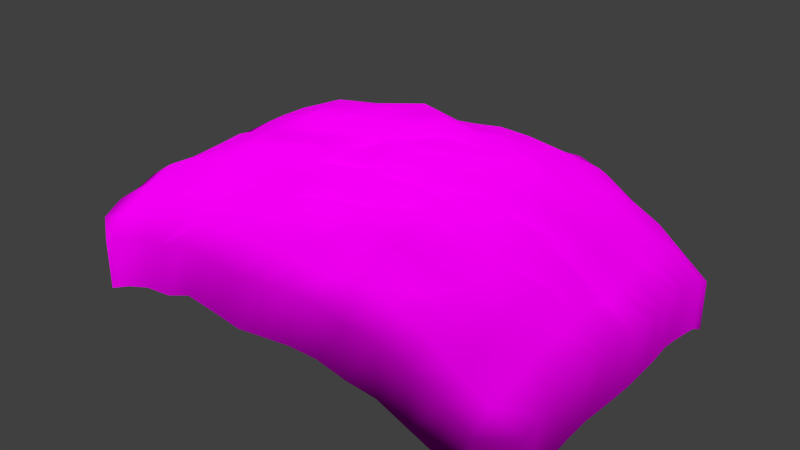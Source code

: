 # Source: decoration_vegetation_pile_coral_3.blend  (saved by Blender 2.70.0; exported with 4.5.12 LTS)
import bpy
from mathutils import Matrix  # noqa: F401  (used for matrix-valued properties, if any)

bpy.ops.wm.read_factory_settings(use_empty=True)
scene = bpy.context.scene
scene.name = 'Scene'

# ---- collections
col_collection_1 = bpy.data.collections.new('Collection 1'); scene.collection.children.link(col_collection_1)

# ---- images (referenced by path relative to the original .blend; pixels are not part of the script)
import os
ASSET_DIR = os.environ.get("B2B_ASSET_DIR", "")  # directory of the original .blend (textures are referenced by path, not embedded)
HERE = os.path.dirname(os.path.abspath(__file__))  # packed textures are extracted next to this script under _unpacked/

def load_image(name, relpath, width, height, colorspace="sRGB"):
    """Load a texture the original file referenced (path relative to the .blend, or extracted next to this script)."""
    p = next((c for c in (os.path.join(HERE, relpath), os.path.join(ASSET_DIR, relpath)) if relpath and os.path.exists(c)), "")
    if p:
        img = bpy.data.images.load(p, check_existing=True)
        img.name = name
    else:  # same state as the original file: an image datablock whose file is absent (Cycles renders it pink)
        img = bpy.data.images.new(name, width, height)
        img.source = "FILE"
        img.filepath = "//" + (relpath or name)
    img.colorspace_settings.name = colorspace
    return img
img_decoration_vegetation_coral_3_normal_jpg = load_image('decoration_vegetation_coral_3_normal.JPG', 'Texturen/decoration_vegetation_coral_3_normal.JPG', 1024, 1024, 'sRGB')
img_decoration_vegetation_coral_3_diffuse_jpg = load_image('decoration_vegetation_coral_3_diffuse.JPG', 'Texturen/decoration_vegetation_coral_3_diffuse.JPG', 1024, 1024, 'sRGB')

# ---- materials (node trees are filled in below, after node groups)
mat_decoration_vegetation_pile_coral_3_coral_3 = bpy.data.materials.new('decoration_vegetation_pile_coral_3_coral_3')
mat_decoration_vegetation_pile_coral_3_coral_3.alpha_threshold = 0.0
mat_decoration_vegetation_pile_coral_3_coral_3.roughness = 0.5
mat_decoration_vegetation_pile_coral_3_coral_3.line_color = (0.0, 0.0, 0.0, 1.0)

# ---- material node trees
mat_decoration_vegetation_pile_coral_3_coral_3.use_nodes = True; mat_decoration_vegetation_pile_coral_3_coral_3.node_tree.nodes.clear()
_N = mat_decoration_vegetation_pile_coral_3_coral_3.node_tree.nodes; _L = mat_decoration_vegetation_pile_coral_3_coral_3.node_tree.links
n0 = _N.new('ShaderNodeOutputMaterial'); n0.name = 'Material Output'; n0.location = (300, 300)
n1 = _N.new('ShaderNodeBsdfDiffuse'); n1.name = 'Diffuse BSDF'; n1.location = (10, 300)
n2 = _N.new('ShaderNodeNormalMap'); n2.name = 'Normal Map'; n2.location = (-213, 132)
n3 = _N.new('ShaderNodeTexCoord'); n3.name = 'Texture Coordinate'; n3.location = (-776, 299)
n4 = _N.new('ShaderNodeTexImage'); n4.name = 'Image Texture.001'; n4.location = (-475, 135)
n4.width = 140
n4.image = img_decoration_vegetation_coral_3_normal_jpg
n5 = _N.new('ShaderNodeTexImage'); n5.name = 'Image Texture'; n5.location = (-473, 354)
n5.width = 140
n5.image = img_decoration_vegetation_coral_3_diffuse_jpg
_L.new(n1.outputs[0], n0.inputs[0])
_L.new(n3.outputs[2], n5.inputs[0])
_L.new(n3.outputs[2], n4.inputs[0])
_L.new(n5.outputs[0], n1.inputs[0])
_L.new(n4.outputs[0], n2.inputs[1])
_L.new(n2.outputs[0], n1.inputs[2])
n0.is_active_output = True

# ---- world
world_world = bpy.data.worlds.new('World'); scene.world = world_world
world_world.color = (0.05088, 0.05088, 0.05088)
world_world.use_sun_shadow = False
world_world.sun_shadow_jitter_overblur = 0.0
world_world.cycles.sampling_method = 'MANUAL'
world_world.cycles.sample_map_resolution = 256

# ---- meshes
me_plane = bpy.data.meshes.new('Plane')
me_plane.from_pydata([(-3.778, -3.106, -0.3219), (4.303, -2.663, -0.697), (-4.322, 2.703, -0.1023), (3.79, 3.051, -0.6591), (-4.368, 0.0, 0.1635), (3.236e-08, -3.167, 0.2815), (4.402, 0.0, -0.3311), (3.236e-08, 3.173, 0.3463), (3.236e-08, 0.0, 1.434), (-4.352, -1.564, 0.1936), (2.218, -3.157, 0.1844), (4.347, 1.528, -0.3222), (-2.188, 3.162, 0.2538), (-4.342, 1.558, 0.2017), (-2.181, -3.154, 0.1598), (4.345, -1.535, -0.3862), (2.221, 3.157, 0.2135), (3.236e-08, 1.622, 1.295), (3.236e-08, -1.607, 1.067), (-2.243, 0.0, 1.233), (2.312, 0.0, 1.145), (2.272, 1.607, 1.038), (-2.219, 1.611, 1.101), (-2.224, -1.608, 1.096), (2.283, -1.606, 1.052), (-4.334, -2.335, -0.005848), (3.294, -3.107, -0.3171), (4.321, 2.275, -0.4781), (-3.26, 3.123, -0.06315), (-4.32, 2.32, -0.003522), (-3.259, -3.13, -0.08324), (4.316, -2.287, -0.5623), (3.292, 3.093, -0.3099), (3.236e-08, 2.417, 0.9596), (3.236e-08, -2.408, 0.8654), (-3.325, 0.0, 0.6666), (1.133, 0.0, 1.522), (-4.364, -0.7829, 0.2079), (1.1, -3.176, 0.3705), (4.375, 0.7724, -0.327), (-1.091, 3.172, 0.3394), (-4.372, 0.7827, 0.2794), (-1.09, -3.168, 0.2928), (4.381, -0.7748, -0.3282), (1.095, 3.162, 0.2556), (3.236e-08, 0.8039, 1.564), (3.236e-08, -0.7987, 1.3), (-1.108, 0.0, 1.339), (3.393, 0.0, 0.3462), (2.258, 2.406, 0.8478), (2.309, 0.7992, 1.224), (1.116, 1.618, 1.23), (3.406, 1.581, 0.5943), (-2.201, 2.401, 0.7987), (-2.242, 0.8004, 1.299), (-3.305, 1.588, 0.7141), (-1.102, 1.62, 1.256), (-2.243, -0.7982, 1.3), (-2.209, -2.403, 0.8163), (-3.319, -1.591, 0.7427), (-1.102, -1.612, 1.193), (2.291, -0.7955, 1.056), (2.236, -2.388, 0.6214), (1.119, -1.615, 1.251), (3.379, -1.575, 0.4182), (3.334, 2.343, 0.2237), (-1.098, 2.42, 0.989), (-1.109, -0.8002, 1.452), (3.391, -0.786, 0.4104), (1.107, 2.412, 0.9092), (1.125, 0.8014, 1.381), (3.413, 0.7872, 0.5283), (-3.298, 2.379, 0.5811), (-3.332, 0.7922, 0.807), (-1.107, 0.8014, 1.354), (-3.326, -0.7909, 0.7383), (-3.292, -2.374, 0.46), (-1.096, -2.406, 0.8416), (1.123, -0.7988, 1.283), (1.105, -2.401, 0.7854), (3.326, -2.345, 0.1161), (-4.316, -2.711, -0.2038), (3.787, -3.07, -0.6852), (4.29, 2.641, -0.676), (-3.784, 3.099, -0.2657), (3.236e-08, 2.789, 0.6411), (3.236e-08, -2.791, 0.6323), (-3.863, 0.0, 0.4863), (0.5533, 0.0, 1.349), (-4.374, -0.3918, 0.2185), (0.5462, -3.175, 0.3605), (4.403, 0.3893, -0.303), (-0.544, 3.165, 0.2813), (-4.376, 0.3916, 0.241), (-0.5435, -3.159, 0.2007), (4.394, -0.3895, -0.3333), (0.545, 3.163, 0.2636), (3.236e-08, 0.3966, 1.401), (3.236e-08, -0.396, 1.596), (-0.5485, 0.0, 1.362), (3.898, 0.0, -0.03942), (2.235, 2.782, 0.5796), (2.31, 0.3957, 1.157), (0.5503, 1.617, 1.213), (2.843, 1.595, 0.8272), (-2.199, 2.792, 0.6635), (-2.246, 0.3962, 1.292), (-3.836, 1.576, 0.5045), (-1.663, 1.618, 1.236), (-2.241, -0.3954, 1.21), (-2.195, -2.783, 0.5524), (-3.85, -1.58, 0.5257), (-1.66, -1.609, 1.106), (2.307, -0.3952, 1.129), (2.237, -2.781, 0.5317), (0.55, -1.609, 1.119), (2.839, -1.591, 0.7389), (-4.334, -1.947, 0.06082), (2.758, -3.131, -0.07324), (4.325, 1.9, -0.4052), (-2.726, 3.143, 0.09895), (-4.335, 1.943, 0.1485), (-2.727, -3.148, 0.09888), (4.323, -1.911, -0.4773), (2.762, 3.126, -0.03957), (3.236e-08, 2.025, 1.164), (3.236e-08, -2.014, 1.057), (-2.797, 0.0, 1.01), (1.718, 0.0, 1.282), (-4.351, -1.172, 0.1711), (1.653, -3.162, 0.2392), (4.384, 1.155, -0.2384), (-1.636, 3.159, 0.2349), (-4.366, 1.174, 0.3097), (-1.643, -3.176, 0.3714), (4.373, -1.157, -0.3114), (1.649, 3.156, 0.2064), (3.236e-08, 1.216, 1.513), (3.236e-08, -1.209, 1.424), (-1.671, 0.0, 1.223), (2.859, 0.0, 0.714), (2.259, 2.007, 0.9298), (2.285, 1.203, 1.097), (1.697, 1.617, 1.221), (3.889, 1.553, 0.1242), (-2.212, 2.012, 1.001), (-2.222, 1.203, 1.101), (-2.781, 1.608, 1.054), (-0.5467, 1.615, 1.178), (-2.233, -1.204, 1.212), (-2.211, -2.004, 0.9056), (-2.773, -1.599, 0.91), (-0.5475, -1.614, 1.248), (2.278, -1.198, 1.0), (2.262, -2.003, 0.8774), (1.708, -1.617, 1.305), (3.865, -1.553, -0.02773), (3.309, 2.717, 0.02113), (3.359, 1.963, 0.3909), (2.803, 2.375, 0.5411), (3.843, 2.309, -0.111), (-1.094, 2.799, 0.7241), (-1.103, 2.032, 1.257), (-1.654, 2.417, 0.9641), (-0.5456, 2.413, 0.9191), (-1.109, -0.396, 1.414), (-1.108, -1.211, 1.484), (-1.67, -0.7986, 1.266), (-0.5483, -0.7992, 1.387), (3.45, -0.3933, 0.605), (3.409, -1.183, 0.5245), (2.869, -0.7922, 0.8414), (3.92, -0.7814, 0.1045), (1.104, 2.801, 0.7422), (1.117, 2.029, 1.226), (0.5483, 2.414, 0.9262), (1.68, 2.414, 0.9331), (1.128, 1.215, 1.501), (1.131, 0.3965, 1.465), (0.5515, 0.7995, 1.234), (1.721, 0.8017, 1.434), (3.397, 1.182, 0.5222), (3.42, 0.3928, 0.4862), (2.891, 0.795, 0.989), (3.93, 0.7808, 0.1694), (-3.274, 2.75, 0.2998), (-3.295, 1.982, 0.6215), (-3.813, 2.349, 0.2834), (-2.741, 2.382, 0.6081), (-3.332, 1.194, 0.8708), (-3.348, 0.3944, 0.8612), (-3.846, 0.7862, 0.472), (-2.794, 0.7966, 1.07), (-1.107, 1.214, 1.426), (-1.11, 0.3967, 1.473), (-1.673, 0.8008, 1.341), (-0.5483, 0.8014, 1.368), (-3.348, -0.3942, 0.8519), (-3.323, -1.191, 0.766), (-3.854, -0.7873, 0.4985), (-2.784, -0.794, 0.9521), (-3.287, -1.977, 0.4936), (-3.264, -2.747, 0.1675), (-3.808, -2.35, 0.1773), (-2.754, -2.389, 0.643), (-1.1, -2.015, 1.064), (-1.094, -2.791, 0.6296), (-1.65, -2.403, 0.8077), (-0.5456, -2.404, 0.819), (1.131, -0.3962, 1.489), (1.127, -1.21, 1.438), (0.5531, -0.8008, 1.478), (1.707, -0.7976, 1.217), (1.118, -2.023, 1.191), (1.101, -2.789, 0.6138), (0.5487, -2.411, 0.898), (1.681, -2.408, 0.8687), (3.373, -1.968, 0.3712), (3.305, -2.725, -0.06205), (2.821, -2.382, 0.5563), (3.837, -2.318, -0.2081), (3.807, 2.676, -0.3341), (-0.5449, 2.794, 0.68), (-0.5482, -0.3956, 1.273), (3.939, -0.3915, 0.1249), (1.674, 2.803, 0.7626), (1.71, 1.21, 1.343), (3.887, 1.165, 0.08186), (-2.737, 2.768, 0.462), (-2.78, 1.199, 1.001), (-0.5483, 1.214, 1.442), (-2.794, -0.3948, 0.9926), (-2.754, -1.992, 0.712), (-0.5467, -2.016, 1.092), (1.709, -0.3955, 1.194), (1.691, -2.014, 1.055), (3.856, -1.938, -0.08008), (2.768, 2.745, 0.2597), (2.834, 1.993, 0.7671), (3.879, 1.938, 0.07879), (-1.647, 2.799, 0.7258), (-1.659, 2.022, 1.129), (-0.5464, 2.021, 1.111), (-1.672, -0.3958, 1.254), (-1.671, -1.208, 1.354), (-0.5479, -1.207, 1.365), (2.887, -0.3943, 0.8876), (2.851, -1.191, 0.7872), (3.88, -1.168, 0.01044), (0.5476, 2.803, 0.7637), (0.5505, 2.031, 1.242), (1.693, 2.024, 1.151), (0.5525, 1.213, 1.421), (0.554, 0.3965, 1.569), (1.723, 0.3962, 1.375), (2.864, 1.195, 0.8967), (2.889, 0.3946, 0.903), (3.914, 0.3906, 0.04526), (-3.793, 2.722, 0.05725), (-3.825, 1.966, 0.4243), (-2.765, 2.003, 0.8892), (-3.856, 1.184, 0.5999), (-3.853, 0.3926, 0.4503), (-2.799, 0.3953, 1.054), (-1.669, 1.21, 1.324), (-1.676, 0.3962, 1.341), (-0.549, 0.3966, 1.526), (-3.867, -0.393, 0.5278), (-3.83, -1.179, 0.3887), (-2.785, -1.198, 1.007), (-3.829, -1.968, 0.3686), (-3.796, -2.731, 0.003159), (-2.739, -2.771, 0.4178), (-1.653, -2.007, 0.9384), (-1.644, -2.788, 0.6008), (-0.5451, -2.793, 0.6602), (0.5538, -0.3962, 1.564), (0.553, -1.212, 1.517), (1.712, -1.207, 1.329), (0.5498, -2.016, 1.085), (0.547, -2.792, 0.6399), (1.677, -2.799, 0.7244), (2.833, -1.99, 0.6867), (2.796, -2.762, 0.3336), (3.813, -2.694, -0.3857), (-3.778, -3.106, -1.235), (4.303, -2.663, -1.611), (-4.322, 2.703, -1.016), (3.79, 3.051, -1.573), (-4.368, 0.0, -0.75), (3.236e-08, -3.167, -0.632), (4.402, 0.0, -1.245), (3.236e-08, 3.173, -0.5672), (-4.352, -1.564, -0.7199), (2.218, -3.157, -0.7291), (4.347, 1.528, -1.236), (-2.188, 3.162, -0.6597), (-4.342, 1.558, -0.7118), (-2.181, -3.154, -0.7537), (4.345, -1.535, -1.3), (2.221, 3.157, -0.6999), (-4.334, -2.335, -0.9193), (3.294, -3.107, -1.231), (4.321, 2.275, -1.392), (-3.26, 3.123, -0.9766), (-4.32, 2.32, -0.917), (-3.259, -3.13, -0.9967), (4.316, -2.287, -1.476), (3.292, 3.093, -1.223), (-4.364, -0.7829, -0.7056), (1.1, -3.176, -0.543), (4.375, 0.7724, -1.24), (-1.091, 3.172, -0.574), (-4.372, 0.7827, -0.6341), (-1.09, -3.168, -0.6207), (4.381, -0.7748, -1.242), (1.095, 3.162, -0.6579), (-4.316, -2.711, -1.117), (3.787, -3.07, -1.599), (4.29, 2.641, -1.589), (-3.784, 3.099, -1.179), (-4.374, -0.3918, -0.6949), (0.5462, -3.175, -0.553), (4.403, 0.3893, -1.217), (-0.544, 3.165, -0.6322), (-4.376, 0.3916, -0.6725), (-0.5435, -3.159, -0.7127), (4.394, -0.3895, -1.247), (0.545, 3.163, -0.6498), (-4.334, -1.947, -0.8527), (2.758, -3.131, -0.9867), (4.325, 1.9, -1.319), (-2.726, 3.143, -0.8145), (-4.335, 1.943, -0.765), (-2.727, -3.148, -0.8146), (4.323, -1.911, -1.391), (2.762, 3.126, -0.9531), (-4.351, -1.172, -0.7423), (1.653, -3.162, -0.6743), (4.384, 1.155, -1.152), (-1.636, 3.159, -0.6785), (-4.366, 1.174, -0.6038), (-1.643, -3.176, -0.542), (4.373, -1.157, -1.225), (1.649, 3.156, -0.7071)], [], [(29, 187, 258, 2), (222, 85, 7, 92), (223, 98, 8, 99), (224, 95, 6, 100), (225, 101, 16, 136), (226, 142, 21, 143), (227, 131, 11, 144), (228, 105, 12, 120), (229, 146, 22, 147), (230, 137, 17, 148), (231, 109, 19, 127), (232, 150, 23, 151), (233, 126, 18, 152), (234, 113, 20, 128), (235, 154, 24, 155), (236, 123, 15, 156), (237, 157, 32, 124), (238, 158, 65, 159), (239, 119, 27, 160), (240, 161, 40, 132), (241, 162, 66, 163), (242, 125, 33, 164), (243, 165, 47, 139), (244, 166, 67, 167), (245, 138, 46, 168), (246, 169, 48, 140), (247, 170, 68, 171), (248, 135, 43, 172), (249, 173, 44, 96), (250, 174, 69, 175), (251, 141, 49, 176), (252, 177, 51, 103), (253, 178, 70, 179), (254, 102, 50, 180), (255, 181, 52, 104), (256, 182, 71, 183), (257, 91, 39, 184), (258, 185, 28, 84), (259, 186, 72, 187), (260, 145, 53, 188), (261, 189, 55, 107), (262, 190, 73, 191), (263, 106, 54, 192), (264, 193, 56, 108), (265, 194, 74, 195), (266, 97, 45, 196), (267, 197, 35, 87), (268, 198, 75, 199), (269, 149, 57, 200), (270, 201, 59, 111), (271, 202, 76, 203), (272, 110, 58, 204), (273, 205, 60, 112), (274, 206, 77, 207), (275, 86, 34, 208), (276, 209, 36, 88), (277, 210, 78, 211), (278, 153, 61, 212), (279, 213, 63, 115), (280, 214, 79, 215), (281, 114, 62, 216), (282, 217, 64, 116), (283, 218, 80, 219), (157, 221, 3, 32), (2, 258, 84), (65, 160, 221, 157), (160, 27, 83, 221), (161, 222, 92, 40), (66, 164, 222, 161), (164, 33, 85, 222), (165, 223, 99, 47), (67, 168, 223, 165), (168, 46, 98, 223), (169, 224, 100, 48), (68, 172, 224, 169), (172, 43, 95, 224), (173, 225, 136, 44), (69, 176, 225, 173), (176, 49, 101, 225), (177, 226, 143, 51), (70, 180, 226, 177), (180, 50, 142, 226), (181, 227, 144, 52), (71, 184, 227, 181), (184, 39, 131, 227), (185, 228, 120, 28), (72, 188, 228, 185), (188, 53, 105, 228), (189, 229, 147, 55), (73, 192, 229, 189), (192, 54, 146, 229), (193, 230, 148, 56), (74, 196, 230, 193), (196, 45, 137, 230), (197, 231, 127, 35), (75, 200, 231, 197), (200, 57, 109, 231), (201, 232, 151, 59), (76, 204, 232, 201), (204, 58, 150, 232), (205, 233, 152, 60), (77, 208, 233, 205), (208, 34, 126, 233), (209, 234, 128, 36), (78, 212, 234, 209), (212, 61, 113, 234), (213, 235, 155, 63), (79, 216, 235, 213), (216, 62, 154, 235), (217, 236, 156, 64), (80, 220, 236, 217), (220, 31, 123, 236), (101, 237, 124, 16), (49, 159, 237, 101), (159, 65, 157, 237), (141, 238, 159, 49), (21, 104, 238, 141), (104, 52, 158, 238), (158, 239, 160, 65), (52, 144, 239, 158), (144, 11, 119, 239), (105, 240, 132, 12), (53, 163, 240, 105), (163, 66, 161, 240), (145, 241, 163, 53), (22, 108, 241, 145), (108, 56, 162, 241), (162, 242, 164, 66), (56, 148, 242, 162), (148, 17, 125, 242), (109, 243, 139, 19), (57, 167, 243, 109), (167, 67, 165, 243), (149, 244, 167, 57), (23, 112, 244, 149), (112, 60, 166, 244), (166, 245, 168, 67), (60, 152, 245, 166), (152, 18, 138, 245), (113, 246, 140, 20), (61, 171, 246, 113), (171, 68, 169, 246), (153, 247, 171, 61), (24, 116, 247, 153), (116, 64, 170, 247), (170, 248, 172, 68), (64, 156, 248, 170), (156, 15, 135, 248), (85, 249, 96, 7), (33, 175, 249, 85), (175, 69, 173, 249), (125, 250, 175, 33), (17, 103, 250, 125), (103, 51, 174, 250), (174, 251, 176, 69), (51, 143, 251, 174), (143, 21, 141, 251), (137, 252, 103, 17), (45, 179, 252, 137), (179, 70, 177, 252), (97, 253, 179, 45), (8, 88, 253, 97), (88, 36, 178, 253), (178, 254, 180, 70), (36, 128, 254, 178), (128, 20, 102, 254), (142, 255, 104, 21), (50, 183, 255, 142), (183, 71, 181, 255), (102, 256, 183, 50), (20, 140, 256, 102), (140, 48, 182, 256), (182, 257, 184, 71), (48, 100, 257, 182), (100, 6, 91, 257), (0, 30, 202, 271), (0, 271, 81), (187, 72, 185, 258), (121, 259, 187, 29), (13, 107, 259, 121), (107, 55, 186, 259), (186, 260, 188, 72), (55, 147, 260, 186), (147, 22, 145, 260), (133, 261, 107, 13), (41, 191, 261, 133), (191, 73, 189, 261), (93, 262, 191, 41), (4, 87, 262, 93), (87, 35, 190, 262), (190, 263, 192, 73), (35, 127, 263, 190), (127, 19, 106, 263), (146, 264, 108, 22), (54, 195, 264, 146), (195, 74, 193, 264), (106, 265, 195, 54), (19, 139, 265, 106), (139, 47, 194, 265), (194, 266, 196, 74), (47, 99, 266, 194), (99, 8, 97, 266), (89, 267, 87, 4), (37, 199, 267, 89), (199, 75, 197, 267), (129, 268, 199, 37), (9, 111, 268, 129), (111, 59, 198, 268), (198, 269, 200, 75), (59, 151, 269, 198), (151, 23, 149, 269), (117, 270, 111, 9), (25, 203, 270, 117), (203, 76, 201, 270), (81, 271, 203, 25), (202, 272, 204, 76), (30, 122, 272, 202), (122, 14, 110, 272), (150, 273, 112, 23), (58, 207, 273, 150), (207, 77, 205, 273), (110, 274, 207, 58), (14, 134, 274, 110), (134, 42, 206, 274), (206, 275, 208, 77), (42, 94, 275, 206), (94, 5, 86, 275), (98, 276, 88, 8), (46, 211, 276, 98), (211, 78, 209, 276), (138, 277, 211, 46), (18, 115, 277, 138), (115, 63, 210, 277), (210, 278, 212, 78), (63, 155, 278, 210), (155, 24, 153, 278), (126, 279, 115, 18), (34, 215, 279, 126), (215, 79, 213, 279), (86, 280, 215, 34), (5, 90, 280, 86), (90, 38, 214, 280), (214, 281, 216, 79), (38, 130, 281, 214), (130, 10, 114, 281), (154, 282, 116, 24), (62, 219, 282, 154), (219, 80, 217, 282), (114, 283, 219, 62), (10, 118, 283, 114), (118, 26, 218, 283), (218, 284, 220, 80), (26, 82, 284, 218), (221, 83, 3), (284, 1, 31, 220), (82, 1, 284), (16, 124, 336, 300), (40, 92, 324, 312), (129, 37, 309, 337), (117, 9, 293, 329), (122, 30, 306, 334), (6, 95, 327, 291), (12, 132, 340, 296), (81, 25, 301, 317), (93, 41, 313, 325), (130, 38, 310, 338), (118, 10, 294, 330), (123, 31, 307, 335), (0, 81, 317, 285), (7, 96, 328, 292), (133, 13, 297, 341), (82, 26, 302, 318), (94, 42, 314, 326), (131, 39, 311, 339), (89, 4, 289, 321), (124, 32, 308, 336), (1, 82, 318, 286), (119, 11, 295, 331), (134, 14, 298, 342), (83, 27, 303, 319), (25, 117, 329, 301), (90, 5, 290, 322), (95, 43, 315, 327), (132, 40, 312, 340), (29, 2, 287, 305), (3, 83, 319, 288), (120, 12, 296, 332), (135, 15, 299, 343), (26, 118, 330, 302), (84, 28, 304, 320), (41, 133, 341, 313), (91, 6, 291, 323), (96, 44, 316, 328), (2, 84, 320, 287), (13, 121, 333, 297), (37, 89, 321, 309), (136, 16, 300, 344), (27, 119, 331, 303), (42, 134, 342, 314), (92, 7, 292, 324), (9, 129, 337, 293), (30, 0, 285, 306), (38, 90, 322, 310), (14, 122, 334, 298), (32, 3, 288, 308), (28, 120, 332, 304), (43, 135, 343, 315), (4, 93, 325, 289), (10, 130, 338, 294), (15, 123, 335, 299), (39, 91, 323, 311), (31, 1, 286, 307), (121, 29, 305, 333), (44, 136, 344, 316), (5, 94, 326, 290), (11, 131, 339, 295)])
me_plane.polygons.foreach_set('use_smooth', [True] * 316)
_uv = me_plane.uv_layers.new(name='UVMap')
_uv.uv.foreach_set('vector', [0.1004, 0.6224, 0.149, 0.6218, 0.1428, 0.6573, 0.1011, 0.6539, 0.4411, 0.678, 0.4924, 0.6811, 0.492, 0.7267, 0.4389, 0.7309, 0.448, 0.3807, 0.4971, 0.3838, 0.4929, 0.4167, 0.4467, 0.4142, 0.8505, 0.386, 0.9096, 0.3869, 0.91, 0.4237, 0.857, 0.4231, 0.6418, 0.6633, 0.6919, 0.6637, 0.7018, 0.7081, 0.6509, 0.722, 0.6327, 0.521, 0.6844, 0.5228, 0.6841, 0.5566, 0.6338, 0.5563, 0.8453, 0.5276, 0.896, 0.529, 0.8966, 0.5632, 0.8403, 0.5606, 0.2403, 0.663, 0.2912, 0.6635, 0.2817, 0.7118, 0.23, 0.7097, 0.2527, 0.5182, 0.3, 0.5195, 0.3, 0.5539, 0.2533, 0.552, 0.4465, 0.5203, 0.4932, 0.5203, 0.4927, 0.5588, 0.445, 0.5612, 0.2504, 0.3799, 0.3018, 0.3806, 0.3018, 0.4148, 0.2497, 0.4145, 0.2494, 0.2376, 0.2996, 0.2378, 0.3022, 0.2759, 0.2525, 0.2754, 0.4475, 0.2355, 0.496, 0.2338, 0.4956, 0.2682, 0.4474, 0.274, 0.6384, 0.3854, 0.689, 0.3868, 0.6888, 0.4206, 0.6369, 0.4194, 0.6404, 0.2456, 0.6914, 0.2478, 0.6874, 0.2838, 0.6365, 0.2841, 0.8524, 0.2477, 0.9074, 0.2463, 0.9058, 0.2814, 0.852, 0.2821, 0.7459, 0.6671, 0.7976, 0.6649, 0.8101, 0.7079, 0.7554, 0.7098, 0.7348, 0.5904, 0.7886, 0.5932, 0.7921, 0.6284, 0.7394, 0.6274, 0.8397, 0.5935, 0.8967, 0.5975, 0.8955, 0.6308, 0.8444, 0.6286, 0.3403, 0.6674, 0.3902, 0.6725, 0.3861, 0.7224, 0.3329, 0.7242, 0.3473, 0.5908, 0.3951, 0.591, 0.393, 0.6312, 0.3444, 0.6277, 0.444, 0.5969, 0.493, 0.5963, 0.4928, 0.6359, 0.4428, 0.6364, 0.3506, 0.3808, 0.3998, 0.3801, 0.3991, 0.4141, 0.3504, 0.414, 0.353, 0.3121, 0.3996, 0.3132, 0.3998, 0.3462, 0.3511, 0.3467, 0.4471, 0.3108, 0.4943, 0.3126, 0.4917, 0.3476, 0.4467, 0.3456, 0.742, 0.3862, 0.7928, 0.3856, 0.8018, 0.4233, 0.7478, 0.4218, 0.7414, 0.3178, 0.7925, 0.3171, 0.7988, 0.3504, 0.742, 0.3522, 0.8522, 0.3166, 0.9044, 0.316, 0.9079, 0.351, 0.8506, 0.3516, 0.5431, 0.6734, 0.5928, 0.6709, 0.5985, 0.7265, 0.5453, 0.7313, 0.5409, 0.594, 0.5872, 0.5927, 0.5897, 0.6339, 0.5416, 0.6362, 0.6348, 0.5903, 0.6851, 0.5911, 0.687, 0.6249, 0.6382, 0.6276, 0.5392, 0.5229, 0.5849, 0.5209, 0.586, 0.5588, 0.5395, 0.5601, 0.5384, 0.453, 0.5848, 0.4533, 0.5846, 0.4873, 0.5412, 0.4895, 0.6346, 0.4533, 0.687, 0.4541, 0.6837, 0.488, 0.6329, 0.4868, 0.7351, 0.5232, 0.7895, 0.5248, 0.784, 0.5577, 0.7345, 0.557, 0.7395, 0.4569, 0.7958, 0.4582, 0.7921, 0.4916, 0.7345, 0.4897, 0.8532, 0.4584, 0.907, 0.4596, 0.9058, 0.4952, 0.8459, 0.4932, 0.1428, 0.6573, 0.1911, 0.6598, 0.1787, 0.7043, 0.1296, 0.6976, 0.1523, 0.5872, 0.2006, 0.5884, 0.1981, 0.6216, 0.149, 0.6218, 0.2504, 0.5872, 0.2982, 0.5895, 0.2944, 0.6274, 0.2444, 0.6266, 0.1547, 0.5188, 0.205, 0.5183, 0.2018, 0.5542, 0.1533, 0.5536, 0.1469, 0.4486, 0.2026, 0.45, 0.202, 0.4838, 0.1491, 0.4832, 0.2515, 0.4491, 0.3027, 0.449, 0.3034, 0.4826, 0.253, 0.4834, 0.3505, 0.5186, 0.3992, 0.5194, 0.3975, 0.5567, 0.3492, 0.5545, 0.3513, 0.4489, 0.4002, 0.4491, 0.3991, 0.4843, 0.3511, 0.4835, 0.4456, 0.4494, 0.4917, 0.45, 0.4942, 0.4865, 0.4461, 0.4848, 0.1493, 0.378, 0.2022, 0.3789, 0.1956, 0.4144, 0.1468, 0.4134, 0.1488, 0.3082, 0.2028, 0.3096, 0.2006, 0.344, 0.1502, 0.3431, 0.2535, 0.3108, 0.3039, 0.3118, 0.3042, 0.3465, 0.2507, 0.3454, 0.1537, 0.238, 0.2005, 0.2368, 0.204, 0.2752, 0.1561, 0.2733, 0.1451, 0.1676, 0.1922, 0.1632, 0.1994, 0.2033, 0.1498, 0.2023, 0.2435, 0.1638, 0.2937, 0.1617, 0.2976, 0.2025, 0.2482, 0.2025, 0.3486, 0.2349, 0.3984, 0.2359, 0.399, 0.2725, 0.3505, 0.2724, 0.3436, 0.1587, 0.3944, 0.155, 0.3965, 0.1956, 0.3465, 0.1978, 0.4462, 0.1537, 0.4979, 0.1531, 0.4967, 0.1948, 0.4468, 0.1928, 0.5384, 0.3853, 0.5851, 0.3876, 0.5839, 0.4201, 0.536, 0.4195, 0.5408, 0.3161, 0.5877, 0.3159, 0.59, 0.3516, 0.5397, 0.3504, 0.6362, 0.3168, 0.6897, 0.3182, 0.6894, 0.3523, 0.6383, 0.3515, 0.5439, 0.2367, 0.5915, 0.2447, 0.5888, 0.2784, 0.5405, 0.271, 0.5491, 0.1566, 0.6002, 0.1608, 0.5957, 0.1985, 0.546, 0.1984, 0.6499, 0.1734, 0.7007, 0.1742, 0.6969, 0.2091, 0.6451, 0.2085, 0.7424, 0.2494, 0.7952, 0.2496, 0.7948, 0.2832, 0.7413, 0.2835, 0.7523, 0.1773, 0.8089, 0.1748, 0.8034, 0.2113, 0.7462, 0.2145, 0.7976, 0.6649, 0.8507, 0.6652, 0.8645, 0.7061, 0.8101, 0.7079, 0.1011, 0.6539, 0.1428, 0.6573, 0.1296, 0.6976, 0.7921, 0.6284, 0.8444, 0.6286, 0.8507, 0.6652, 0.7976, 0.6649, 0.8444, 0.6286, 0.8955, 0.6308, 0.9002, 0.6652, 0.8507, 0.6652, 0.3902, 0.6725, 0.4411, 0.678, 0.4389, 0.7309, 0.3861, 0.7224, 0.393, 0.6312, 0.4428, 0.6364, 0.4411, 0.678, 0.3902, 0.6725, 0.4428, 0.6364, 0.4928, 0.6359, 0.4924, 0.6811, 0.4411, 0.678, 0.3998, 0.3801, 0.448, 0.3807, 0.4467, 0.4142, 0.3991, 0.4141, 0.3998, 0.3462, 0.4467, 0.3456, 0.448, 0.3807, 0.3998, 0.3801, 0.4467, 0.3456, 0.4917, 0.3476, 0.4971, 0.3838, 0.448, 0.3807, 0.7928, 0.3856, 0.8505, 0.386, 0.857, 0.4231, 0.8018, 0.4233, 0.7988, 0.3504, 0.8506, 0.3516, 0.8505, 0.386, 0.7928, 0.3856, 0.8506, 0.3516, 0.9079, 0.351, 0.9096, 0.3869, 0.8505, 0.386, 0.5928, 0.6709, 0.6418, 0.6633, 0.6509, 0.722, 0.5985, 0.7265, 0.5897, 0.6339, 0.6382, 0.6276, 0.6418, 0.6633, 0.5928, 0.6709, 0.6382, 0.6276, 0.687, 0.6249, 0.6919, 0.6637, 0.6418, 0.6633, 0.5849, 0.5209, 0.6327, 0.521, 0.6338, 0.5563, 0.586, 0.5588, 0.5846, 0.4873, 0.6329, 0.4868, 0.6327, 0.521, 0.5849, 0.5209, 0.6329, 0.4868, 0.6837, 0.488, 0.6844, 0.5228, 0.6327, 0.521, 0.7895, 0.5248, 0.8453, 0.5276, 0.8403, 0.5606, 0.784, 0.5577, 0.7921, 0.4916, 0.8459, 0.4932, 0.8453, 0.5276, 0.7895, 0.5248, 0.8459, 0.4932, 0.9058, 0.4952, 0.896, 0.529, 0.8453, 0.5276, 0.1911, 0.6598, 0.2403, 0.663, 0.23, 0.7097, 0.1787, 0.7043, 0.1981, 0.6216, 0.2444, 0.6266, 0.2403, 0.663, 0.1911, 0.6598, 0.2444, 0.6266, 0.2944, 0.6274, 0.2912, 0.6635, 0.2403, 0.663, 0.205, 0.5183, 0.2527, 0.5182, 0.2533, 0.552, 0.2018, 0.5542, 0.202, 0.4838, 0.253, 0.4834, 0.2527, 0.5182, 0.205, 0.5183, 0.253, 0.4834, 0.3034, 0.4826, 0.3, 0.5195, 0.2527, 0.5182, 0.3992, 0.5194, 0.4465, 0.5203, 0.445, 0.5612, 0.3975, 0.5567, 0.3991, 0.4843, 0.4461, 0.4848, 0.4465, 0.5203, 0.3992, 0.5194, 0.4461, 0.4848, 0.4942, 0.4865, 0.4932, 0.5203, 0.4465, 0.5203, 0.2022, 0.3789, 0.2504, 0.3799, 0.2497, 0.4145, 0.1956, 0.4144, 0.2006, 0.344, 0.2507, 0.3454, 0.2504, 0.3799, 0.2022, 0.3789, 0.2507, 0.3454, 0.3042, 0.3465, 0.3018, 0.3806, 0.2504, 0.3799, 0.2005, 0.2368, 0.2494, 0.2376, 0.2525, 0.2754, 0.204, 0.2752, 0.1994, 0.2033, 0.2482, 0.2025, 0.2494, 0.2376, 0.2005, 0.2368, 0.2482, 0.2025, 0.2976, 0.2025, 0.2996, 0.2378, 0.2494, 0.2376, 0.3984, 0.2359, 0.4475, 0.2355, 0.4474, 0.274, 0.399, 0.2725, 0.3965, 0.1956, 0.4468, 0.1928, 0.4475, 0.2355, 0.3984, 0.2359, 0.4468, 0.1928, 0.4967, 0.1948, 0.496, 0.2338, 0.4475, 0.2355, 0.5851, 0.3876, 0.6384, 0.3854, 0.6369, 0.4194, 0.5839, 0.4201, 0.59, 0.3516, 0.6383, 0.3515, 0.6384, 0.3854, 0.5851, 0.3876, 0.6383, 0.3515, 0.6894, 0.3523, 0.689, 0.3868, 0.6384, 0.3854, 0.5915, 0.2447, 0.6404, 0.2456, 0.6365, 0.2841, 0.5888, 0.2784, 0.5957, 0.1985, 0.6451, 0.2085, 0.6404, 0.2456, 0.5915, 0.2447, 0.6451, 0.2085, 0.6969, 0.2091, 0.6914, 0.2478, 0.6404, 0.2456, 0.7952, 0.2496, 0.8524, 0.2477, 0.852, 0.2821, 0.7948, 0.2832, 0.8034, 0.2113, 0.8561, 0.2127, 0.8524, 0.2477, 0.7952, 0.2496, 0.8561, 0.2127, 0.9079, 0.2119, 0.9074, 0.2463, 0.8524, 0.2477, 0.6919, 0.6637, 0.7459, 0.6671, 0.7554, 0.7098, 0.7018, 0.7081, 0.687, 0.6249, 0.7394, 0.6274, 0.7459, 0.6671, 0.6919, 0.6637, 0.7394, 0.6274, 0.7921, 0.6284, 0.7976, 0.6649, 0.7459, 0.6671, 0.6851, 0.5911, 0.7348, 0.5904, 0.7394, 0.6274, 0.687, 0.6249, 0.6841, 0.5566, 0.7345, 0.557, 0.7348, 0.5904, 0.6851, 0.5911, 0.7345, 0.557, 0.784, 0.5577, 0.7886, 0.5932, 0.7348, 0.5904, 0.7886, 0.5932, 0.8397, 0.5935, 0.8444, 0.6286, 0.7921, 0.6284, 0.784, 0.5577, 0.8403, 0.5606, 0.8397, 0.5935, 0.7886, 0.5932, 0.8403, 0.5606, 0.8966, 0.5632, 0.8967, 0.5975, 0.8397, 0.5935, 0.2912, 0.6635, 0.3403, 0.6674, 0.3329, 0.7242, 0.2817, 0.7118, 0.2944, 0.6274, 0.3444, 0.6277, 0.3403, 0.6674, 0.2912, 0.6635, 0.3444, 0.6277, 0.393, 0.6312, 0.3902, 0.6725, 0.3403, 0.6674, 0.2982, 0.5895, 0.3473, 0.5908, 0.3444, 0.6277, 0.2944, 0.6274, 0.3, 0.5539, 0.3492, 0.5545, 0.3473, 0.5908, 0.2982, 0.5895, 0.3492, 0.5545, 0.3975, 0.5567, 0.3951, 0.591, 0.3473, 0.5908, 0.3951, 0.591, 0.444, 0.5969, 0.4428, 0.6364, 0.393, 0.6312, 0.3975, 0.5567, 0.445, 0.5612, 0.444, 0.5969, 0.3951, 0.591, 0.445, 0.5612, 0.4927, 0.5588, 0.493, 0.5963, 0.444, 0.5969, 0.3018, 0.3806, 0.3506, 0.3808, 0.3504, 0.414, 0.3018, 0.4148, 0.3042, 0.3465, 0.3511, 0.3467, 0.3506, 0.3808, 0.3018, 0.3806, 0.3511, 0.3467, 0.3998, 0.3462, 0.3998, 0.3801, 0.3506, 0.3808, 0.3039, 0.3118, 0.353, 0.3121, 0.3511, 0.3467, 0.3042, 0.3465, 0.3022, 0.2759, 0.3505, 0.2724, 0.353, 0.3121, 0.3039, 0.3118, 0.3505, 0.2724, 0.399, 0.2725, 0.3996, 0.3132, 0.353, 0.3121, 0.3996, 0.3132, 0.4471, 0.3108, 0.4467, 0.3456, 0.3998, 0.3462, 0.399, 0.2725, 0.4474, 0.274, 0.4471, 0.3108, 0.3996, 0.3132, 0.4474, 0.274, 0.4956, 0.2682, 0.4943, 0.3126, 0.4471, 0.3108, 0.689, 0.3868, 0.742, 0.3862, 0.7478, 0.4218, 0.6888, 0.4206, 0.6894, 0.3523, 0.742, 0.3522, 0.742, 0.3862, 0.689, 0.3868, 0.742, 0.3522, 0.7988, 0.3504, 0.7928, 0.3856, 0.742, 0.3862, 0.6897, 0.3182, 0.7414, 0.3178, 0.742, 0.3522, 0.6894, 0.3523, 0.6874, 0.2838, 0.7413, 0.2835, 0.7414, 0.3178, 0.6897, 0.3182, 0.7413, 0.2835, 0.7948, 0.2832, 0.7925, 0.3171, 0.7414, 0.3178, 0.7925, 0.3171, 0.8522, 0.3166, 0.8506, 0.3516, 0.7988, 0.3504, 0.7948, 0.2832, 0.852, 0.2821, 0.8522, 0.3166, 0.7925, 0.3171, 0.852, 0.2821, 0.9058, 0.2814, 0.9044, 0.316, 0.8522, 0.3166, 0.4924, 0.6811, 0.5431, 0.6734, 0.5453, 0.7313, 0.492, 0.7267, 0.4928, 0.6359, 0.5416, 0.6362, 0.5431, 0.6734, 0.4924, 0.6811, 0.5416, 0.6362, 0.5897, 0.6339, 0.5928, 0.6709, 0.5431, 0.6734, 0.493, 0.5963, 0.5409, 0.594, 0.5416, 0.6362, 0.4928, 0.6359, 0.4927, 0.5588, 0.5395, 0.5601, 0.5409, 0.594, 0.493, 0.5963, 0.5395, 0.5601, 0.586, 0.5588, 0.5872, 0.5927, 0.5409, 0.594, 0.5872, 0.5927, 0.6348, 0.5903, 0.6382, 0.6276, 0.5897, 0.6339, 0.586, 0.5588, 0.6338, 0.5563, 0.6348, 0.5903, 0.5872, 0.5927, 0.6338, 0.5563, 0.6841, 0.5566, 0.6851, 0.5911, 0.6348, 0.5903, 0.4932, 0.5203, 0.5392, 0.5229, 0.5395, 0.5601, 0.4927, 0.5588, 0.4942, 0.4865, 0.5412, 0.4895, 0.5392, 0.5229, 0.4932, 0.5203, 0.5412, 0.4895, 0.5846, 0.4873, 0.5849, 0.5209, 0.5392, 0.5229, 0.4917, 0.45, 0.5384, 0.453, 0.5412, 0.4895, 0.4942, 0.4865, 0.4929, 0.4167, 0.536, 0.4195, 0.5384, 0.453, 0.4917, 0.45, 0.536, 0.4195, 0.5839, 0.4201, 0.5848, 0.4533, 0.5384, 0.453, 0.5848, 0.4533, 0.6346, 0.4533, 0.6329, 0.4868, 0.5846, 0.4873, 0.5839, 0.4201, 0.6369, 0.4194, 0.6346, 0.4533, 0.5848, 0.4533, 0.6369, 0.4194, 0.6888, 0.4206, 0.687, 0.4541, 0.6346, 0.4533, 0.6844, 0.5228, 0.7351, 0.5232, 0.7345, 0.557, 0.6841, 0.5566, 0.6837, 0.488, 0.7345, 0.4897, 0.7351, 0.5232, 0.6844, 0.5228, 0.7345, 0.4897, 0.7921, 0.4916, 0.7895, 0.5248, 0.7351, 0.5232, 0.687, 0.4541, 0.7395, 0.4569, 0.7345, 0.4897, 0.6837, 0.488, 0.6888, 0.4206, 0.7478, 0.4218, 0.7395, 0.4569, 0.687, 0.4541, 0.7478, 0.4218, 0.8018, 0.4233, 0.7958, 0.4582, 0.7395, 0.4569, 0.7958, 0.4582, 0.8532, 0.4584, 0.8459, 0.4932, 0.7921, 0.4916, 0.8018, 0.4233, 0.857, 0.4231, 0.8532, 0.4584, 0.7958, 0.4582, 0.857, 0.4231, 0.91, 0.4237, 0.907, 0.4596, 0.8532, 0.4584, 0.1331, 0.1269, 0.1834, 0.1233, 0.1922, 0.1632, 0.1451, 0.1676, 0.1331, 0.1269, 0.1451, 0.1676, 0.1017, 0.17, 0.149, 0.6218, 0.1981, 0.6216, 0.1911, 0.6598, 0.1428, 0.6573, 0.1032, 0.5883, 0.1523, 0.5872, 0.149, 0.6218, 0.1004, 0.6224, 0.1017, 0.5542, 0.1533, 0.5536, 0.1523, 0.5872, 0.1032, 0.5883, 0.1533, 0.5536, 0.2018, 0.5542, 0.2006, 0.5884, 0.1523, 0.5872, 0.2006, 0.5884, 0.2504, 0.5872, 0.2444, 0.6266, 0.1981, 0.6216, 0.2018, 0.5542, 0.2533, 0.552, 0.2504, 0.5872, 0.2006, 0.5884, 0.2533, 0.552, 0.3, 0.5539, 0.2982, 0.5895, 0.2504, 0.5872, 0.1047, 0.5196, 0.1547, 0.5188, 0.1533, 0.5536, 0.1017, 0.5542, 0.09981, 0.4855, 0.1491, 0.4832, 0.1547, 0.5188, 0.1047, 0.5196, 0.1491, 0.4832, 0.202, 0.4838, 0.205, 0.5183, 0.1547, 0.5188, 0.09595, 0.4501, 0.1469, 0.4486, 0.1491, 0.4832, 0.09981, 0.4855, 0.09097, 0.4129, 0.1468, 0.4134, 0.1469, 0.4486, 0.09595, 0.4501, 0.1468, 0.4134, 0.1956, 0.4144, 0.2026, 0.45, 0.1469, 0.4486, 0.2026, 0.45, 0.2515, 0.4491, 0.253, 0.4834, 0.202, 0.4838, 0.1956, 0.4144, 0.2497, 0.4145, 0.2515, 0.4491, 0.2026, 0.45, 0.2497, 0.4145, 0.3018, 0.4148, 0.3027, 0.449, 0.2515, 0.4491, 0.3, 0.5195, 0.3505, 0.5186, 0.3492, 0.5545, 0.3, 0.5539, 0.3034, 0.4826, 0.3511, 0.4835, 0.3505, 0.5186, 0.3, 0.5195, 0.3511, 0.4835, 0.3991, 0.4843, 0.3992, 0.5194, 0.3505, 0.5186, 0.3027, 0.449, 0.3513, 0.4489, 0.3511, 0.4835, 0.3034, 0.4826, 0.3018, 0.4148, 0.3504, 0.414, 0.3513, 0.4489, 0.3027, 0.449, 0.3504, 0.414, 0.3991, 0.4141, 0.4002, 0.4491, 0.3513, 0.4489, 0.4002, 0.4491, 0.4456, 0.4494, 0.4461, 0.4848, 0.3991, 0.4843, 0.3991, 0.4141, 0.4467, 0.4142, 0.4456, 0.4494, 0.4002, 0.4491, 0.4467, 0.4142, 0.4929, 0.4167, 0.4917, 0.45, 0.4456, 0.4494, 0.09586, 0.3762, 0.1493, 0.378, 0.1468, 0.4134, 0.09097, 0.4129, 0.09771, 0.3405, 0.1502, 0.3431, 0.1493, 0.378, 0.09586, 0.3762, 0.1502, 0.3431, 0.2006, 0.344, 0.2022, 0.3789, 0.1493, 0.378, 0.09938, 0.3047, 0.1488, 0.3082, 0.1502, 0.3431, 0.09771, 0.3405, 0.1056, 0.2704, 0.1561, 0.2733, 0.1488, 0.3082, 0.09938, 0.3047, 0.1561, 0.2733, 0.204, 0.2752, 0.2028, 0.3096, 0.1488, 0.3082, 0.2028, 0.3096, 0.2535, 0.3108, 0.2507, 0.3454, 0.2006, 0.344, 0.204, 0.2752, 0.2525, 0.2754, 0.2535, 0.3108, 0.2028, 0.3096, 0.2525, 0.2754, 0.3022, 0.2759, 0.3039, 0.3118, 0.2535, 0.3108, 0.1029, 0.2357, 0.1537, 0.238, 0.1561, 0.2733, 0.1056, 0.2704, 0.1046, 0.2026, 0.1498, 0.2023, 0.1537, 0.238, 0.1029, 0.2357, 0.1498, 0.2023, 0.1994, 0.2033, 0.2005, 0.2368, 0.1537, 0.238, 0.1017, 0.17, 0.1451, 0.1676, 0.1498, 0.2023, 0.1046, 0.2026, 0.1922, 0.1632, 0.2435, 0.1638, 0.2482, 0.2025, 0.1994, 0.2033, 0.1834, 0.1233, 0.2345, 0.12, 0.2435, 0.1638, 0.1922, 0.1632, 0.2345, 0.12, 0.2861, 0.1115, 0.2937, 0.1617, 0.2435, 0.1638, 0.2996, 0.2378, 0.3486, 0.2349, 0.3505, 0.2724, 0.3022, 0.2759, 0.2976, 0.2025, 0.3465, 0.1978, 0.3486, 0.2349, 0.2996, 0.2378, 0.3465, 0.1978, 0.3965, 0.1956, 0.3984, 0.2359, 0.3486, 0.2349, 0.2937, 0.1617, 0.3436, 0.1587, 0.3465, 0.1978, 0.2976, 0.2025, 0.2861, 0.1115, 0.3395, 0.1183, 0.3436, 0.1587, 0.2937, 0.1617, 0.3395, 0.1183, 0.3907, 0.1066, 0.3944, 0.155, 0.3436, 0.1587, 0.3944, 0.155, 0.4462, 0.1537, 0.4468, 0.1928, 0.3965, 0.1956, 0.3907, 0.1066, 0.4451, 0.09617, 0.4462, 0.1537, 0.3944, 0.155, 0.4451, 0.09617, 0.5, 0.103, 0.4979, 0.1531, 0.4462, 0.1537, 0.4971, 0.3838, 0.5384, 0.3853, 0.536, 0.4195, 0.4929, 0.4167, 0.4917, 0.3476, 0.5397, 0.3504, 0.5384, 0.3853, 0.4971, 0.3838, 0.5397, 0.3504, 0.59, 0.3516, 0.5851, 0.3876, 0.5384, 0.3853, 0.4943, 0.3126, 0.5408, 0.3161, 0.5397, 0.3504, 0.4917, 0.3476, 0.4956, 0.2682, 0.5405, 0.271, 0.5408, 0.3161, 0.4943, 0.3126, 0.5405, 0.271, 0.5888, 0.2784, 0.5877, 0.3159, 0.5408, 0.3161, 0.5877, 0.3159, 0.6362, 0.3168, 0.6383, 0.3515, 0.59, 0.3516, 0.5888, 0.2784, 0.6365, 0.2841, 0.6362, 0.3168, 0.5877, 0.3159, 0.6365, 0.2841, 0.6874, 0.2838, 0.6897, 0.3182, 0.6362, 0.3168, 0.496, 0.2338, 0.5439, 0.2367, 0.5405, 0.271, 0.4956, 0.2682, 0.4967, 0.1948, 0.546, 0.1984, 0.5439, 0.2367, 0.496, 0.2338, 0.546, 0.1984, 0.5957, 0.1985, 0.5915, 0.2447, 0.5439, 0.2367, 0.4979, 0.1531, 0.5491, 0.1566, 0.546, 0.1984, 0.4967, 0.1948, 0.5, 0.103, 0.553, 0.1121, 0.5491, 0.1566, 0.4979, 0.1531, 0.553, 0.1121, 0.605, 0.1191, 0.6002, 0.1608, 0.5491, 0.1566, 0.6002, 0.1608, 0.6499, 0.1734, 0.6451, 0.2085, 0.5957, 0.1985, 0.605, 0.1191, 0.6583, 0.1193, 0.6499, 0.1734, 0.6002, 0.1608, 0.6583, 0.1193, 0.7106, 0.1295, 0.7007, 0.1742, 0.6499, 0.1734, 0.6914, 0.2478, 0.7424, 0.2494, 0.7413, 0.2835, 0.6874, 0.2838, 0.6969, 0.2091, 0.7462, 0.2145, 0.7424, 0.2494, 0.6914, 0.2478, 0.7462, 0.2145, 0.8034, 0.2113, 0.7952, 0.2496, 0.7424, 0.2494, 0.7007, 0.1742, 0.7523, 0.1773, 0.7462, 0.2145, 0.6969, 0.2091, 0.7106, 0.1295, 0.7658, 0.1294, 0.7523, 0.1773, 0.7007, 0.1742, 0.7658, 0.1294, 0.8201, 0.1349, 0.8089, 0.1748, 0.7523, 0.1773, 0.8089, 0.1748, 0.8619, 0.177, 0.8561, 0.2127, 0.8034, 0.2113, 0.8201, 0.1349, 0.8751, 0.1367, 0.8619, 0.177, 0.8089, 0.1748, 0.8507, 0.6652, 0.9002, 0.6652, 0.8645, 0.7061, 0.8619, 0.177, 0.9102, 0.1783, 0.9079, 0.2119, 0.8561, 0.2127, 0.8751, 0.1367, 0.9102, 0.1783, 0.8619, 0.177, 0.7018, 0.7081, 0.7554, 0.7098, 0.7994, 0.7922, 0.7322, 0.7939, 0.3861, 0.7224, 0.4389, 0.7309, 0.4342, 0.8258, 0.3752, 0.8155, 0.09938, 0.3047, 0.09771, 0.3405, 0.009936, 0.3303, 0.0122, 0.2906, 0.1029, 0.2357, 0.1056, 0.2704, 0.02133, 0.252, 0.0191, 0.2102, 0.2345, 0.12, 0.1834, 0.1233, 0.1383, 0.04352, 0.2002, 0.03394, 0.91, 0.4237, 0.9096, 0.3869, 0.9994, 0.3843, 0.9999, 0.4243, 0.2817, 0.7118, 0.3329, 0.7242, 0.3146, 0.8164, 0.2564, 0.8012, 0.1017, 0.17, 0.1046, 0.2026, 0.02748, 0.1693, 0.03154, 0.1209, 0.09595, 0.4501, 0.09981, 0.4855, 0.01193, 0.4909, 0.007049, 0.4503, 0.6583, 0.1193, 0.605, 0.1191, 0.6215, 0.02693, 0.6847, 0.0283, 0.7658, 0.1294, 0.7106, 0.1295, 0.7461, 0.04446, 0.8127, 0.04813, 0.9074, 0.2463, 0.9079, 0.2119, 0.9908, 0.1849, 0.9939, 0.2253, 0.1331, 0.1269, 0.1017, 0.17, 0.03154, 0.1209, 0.07561, 0.05842, 0.492, 0.7267, 0.5453, 0.7313, 0.5538, 0.8258, 0.4936, 0.8208, 0.1047, 0.5196, 0.1017, 0.5542, 0.01496, 0.5724, 0.01842, 0.531, 0.8751, 0.1367, 0.8201, 0.1349, 0.8777, 0.06234, 0.9474, 0.07785, 0.4451, 0.09617, 0.3907, 0.1066, 0.3833, 0.01251, 0.4423, 9.086e-05, 0.896, 0.529, 0.9058, 0.4952, 0.9953, 0.5038, 0.9822, 0.5417, 0.09586, 0.3762, 0.09097, 0.4129, 9.086e-05, 0.4102, 0.007058, 0.3706, 0.7554, 0.7098, 0.8101, 0.7079, 0.8661, 0.7823, 0.7994, 0.7922, 0.9102, 0.1783, 0.8751, 0.1367, 0.9474, 0.07785, 0.9876, 0.1407, 0.8967, 0.5975, 0.8966, 0.5632, 0.9832, 0.5815, 0.9817, 0.6209, 0.3395, 0.1183, 0.2861, 0.1115, 0.2598, 0.01976, 0.3238, 0.02738, 0.9002, 0.6652, 0.8955, 0.6308, 0.9761, 0.6607, 0.9771, 0.7067, 0.1046, 0.2026, 0.1029, 0.2357, 0.0191, 0.2102, 0.02748, 0.1693, 0.553, 0.1121, 0.5, 0.103, 0.5015, 0.00786, 0.5609, 0.01873, 0.9096, 0.3869, 0.9079, 0.351, 0.9972, 0.3448, 0.9994, 0.3843, 0.3329, 0.7242, 0.3861, 0.7224, 0.3752, 0.8155, 0.3146, 0.8164, 0.1004, 0.6224, 0.1011, 0.6539, 0.03188, 0.6998, 0.0198, 0.6558, 0.8645, 0.7061, 0.9002, 0.6652, 0.9771, 0.7067, 0.9353, 0.7668, 0.23, 0.7097, 0.2817, 0.7118, 0.2564, 0.8012, 0.1941, 0.796, 0.9044, 0.316, 0.9058, 0.2814, 0.9934, 0.2655, 0.9922, 0.3057, 0.8201, 0.1349, 0.7658, 0.1294, 0.8127, 0.04813, 0.8777, 0.06234, 0.1296, 0.6976, 0.1787, 0.7043, 0.1331, 0.784, 0.07238, 0.7659, 0.09981, 0.4855, 0.1047, 0.5196, 0.01842, 0.531, 0.01193, 0.4909, 0.907, 0.4596, 0.91, 0.4237, 0.9999, 0.4243, 0.9962, 0.4645, 0.5453, 0.7313, 0.5985, 0.7265, 0.6134, 0.8187, 0.5538, 0.8258, 0.1011, 0.6539, 0.1296, 0.6976, 0.07238, 0.7659, 0.03188, 0.6998, 0.1017, 0.5542, 0.1032, 0.5883, 0.02021, 0.6132, 0.01496, 0.5724, 0.09771, 0.3405, 0.09586, 0.3762, 0.007058, 0.3706, 0.009936, 0.3303, 0.6509, 0.722, 0.7018, 0.7081, 0.7322, 0.7939, 0.673, 0.8112, 0.8955, 0.6308, 0.8967, 0.5975, 0.9817, 0.6209, 0.9761, 0.6607, 0.3907, 0.1066, 0.3395, 0.1183, 0.3238, 0.02738, 0.3833, 0.01251, 0.4389, 0.7309, 0.492, 0.7267, 0.4936, 0.8208, 0.4342, 0.8258, 0.1056, 0.2704, 0.09938, 0.3047, 0.0122, 0.2906, 0.02133, 0.252, 0.1834, 0.1233, 0.1331, 0.1269, 0.07561, 0.05842, 0.1383, 0.04352, 0.605, 0.1191, 0.553, 0.1121, 0.5609, 0.01873, 0.6215, 0.02693, 0.2861, 0.1115, 0.2345, 0.12, 0.2002, 0.03394, 0.2598, 0.01976, 0.8101, 0.7079, 0.8645, 0.7061, 0.9353, 0.7668, 0.8661, 0.7823, 0.1787, 0.7043, 0.23, 0.7097, 0.1941, 0.796, 0.1331, 0.784, 0.9079, 0.351, 0.9044, 0.316, 0.9922, 0.3057, 0.9972, 0.3448, 0.09097, 0.4129, 0.09595, 0.4501, 0.007049, 0.4503, 9.086e-05, 0.4102, 0.7106, 0.1295, 0.6583, 0.1193, 0.6847, 0.0283, 0.7461, 0.04446, 0.9058, 0.2814, 0.9074, 0.2463, 0.9939, 0.2253, 0.9934, 0.2655, 0.9058, 0.4952, 0.907, 0.4596, 0.9962, 0.4645, 0.9953, 0.5038, 0.9079, 0.2119, 0.9102, 0.1783, 0.9876, 0.1407, 0.9908, 0.1849, 0.1032, 0.5883, 0.1004, 0.6224, 0.0198, 0.6558, 0.02021, 0.6132, 0.5985, 0.7265, 0.6509, 0.722, 0.673, 0.8112, 0.6134, 0.8187, 0.5, 0.103, 0.4451, 0.09617, 0.4423, 9.086e-05, 0.5015, 0.00786, 0.8966, 0.5632, 0.896, 0.529, 0.9822, 0.5417, 0.9832, 0.5815])
me_plane.materials.append(mat_decoration_vegetation_pile_coral_3_coral_3)
me_plane.use_remesh_preserve_volume = False
me_plane.use_remesh_preserve_attributes = False
me_plane.use_mirror_vertex_groups = False
me_plane.update()

# ---- objects
ob_plane = bpy.data.objects.new('Plane', me_plane)

# ---- transforms, parenting, visibility, modifiers, constraints
ob_plane.location = (0.0, 0.0, 0.0)
ob_plane.lineart.crease_threshold = 0.0

# ---- collection membership
col_collection_1.objects.link(ob_plane)

# ---- scene / render settings (as saved in the file)
scene.frame_start = 1; scene.frame_end = 250; scene.frame_set(1)
scene.render.engine = 'CYCLES'
scene.render.resolution_percentage = 50
scene.render.dither_intensity = 0.0
scene.cycles.use_denoising = False
scene.cycles.samples = 10
scene.cycles.sampling_pattern = 'TABULATED_SOBOL'
scene.cycles.light_sampling_threshold = 0.0
scene.cycles.use_adaptive_sampling = False
scene.cycles.use_light_tree = False
scene.cycles.blur_glossy = 0.0
scene.cycles.volume_bounces = 1
scene.cycles.pixel_filter_type = 'GAUSSIAN'
scene.cycles.sample_clamp_indirect = 0.0
scene.view_settings.view_transform = 'Standard'
bpy.context.view_layer.update()

# ---- added for rendering (the .blend has no active camera and no usable light): camera, sun
cam_auto = bpy.data.cameras.new('AutoCamera')
cam_auto.lens = 50.0
cam_auto.sensor_width = 36.0
cam_auto.clip_end = 1000.0
ob_auto_camera = bpy.data.objects.new('AutoCamera', cam_auto)
scene.collection.objects.link(ob_auto_camera)
ob_auto_camera.location = (10.4667, -12.5456, 8.35536)
ob_auto_camera.rotation_euler = (1.09748, -7.21219e-08, 0.694738)
scene.camera = ob_auto_camera
light_auto_sun = bpy.data.lights.new('AutoSun', 'SUN')
light_auto_sun.energy = 3.0
light_auto_sun.angle = 0.0523599
ob_auto_sun = bpy.data.objects.new('AutoSun', light_auto_sun)
scene.collection.objects.link(ob_auto_sun)
ob_auto_sun.rotation_euler = (0.872665, 0.174533, 0.523599)
bpy.context.view_layer.update()
